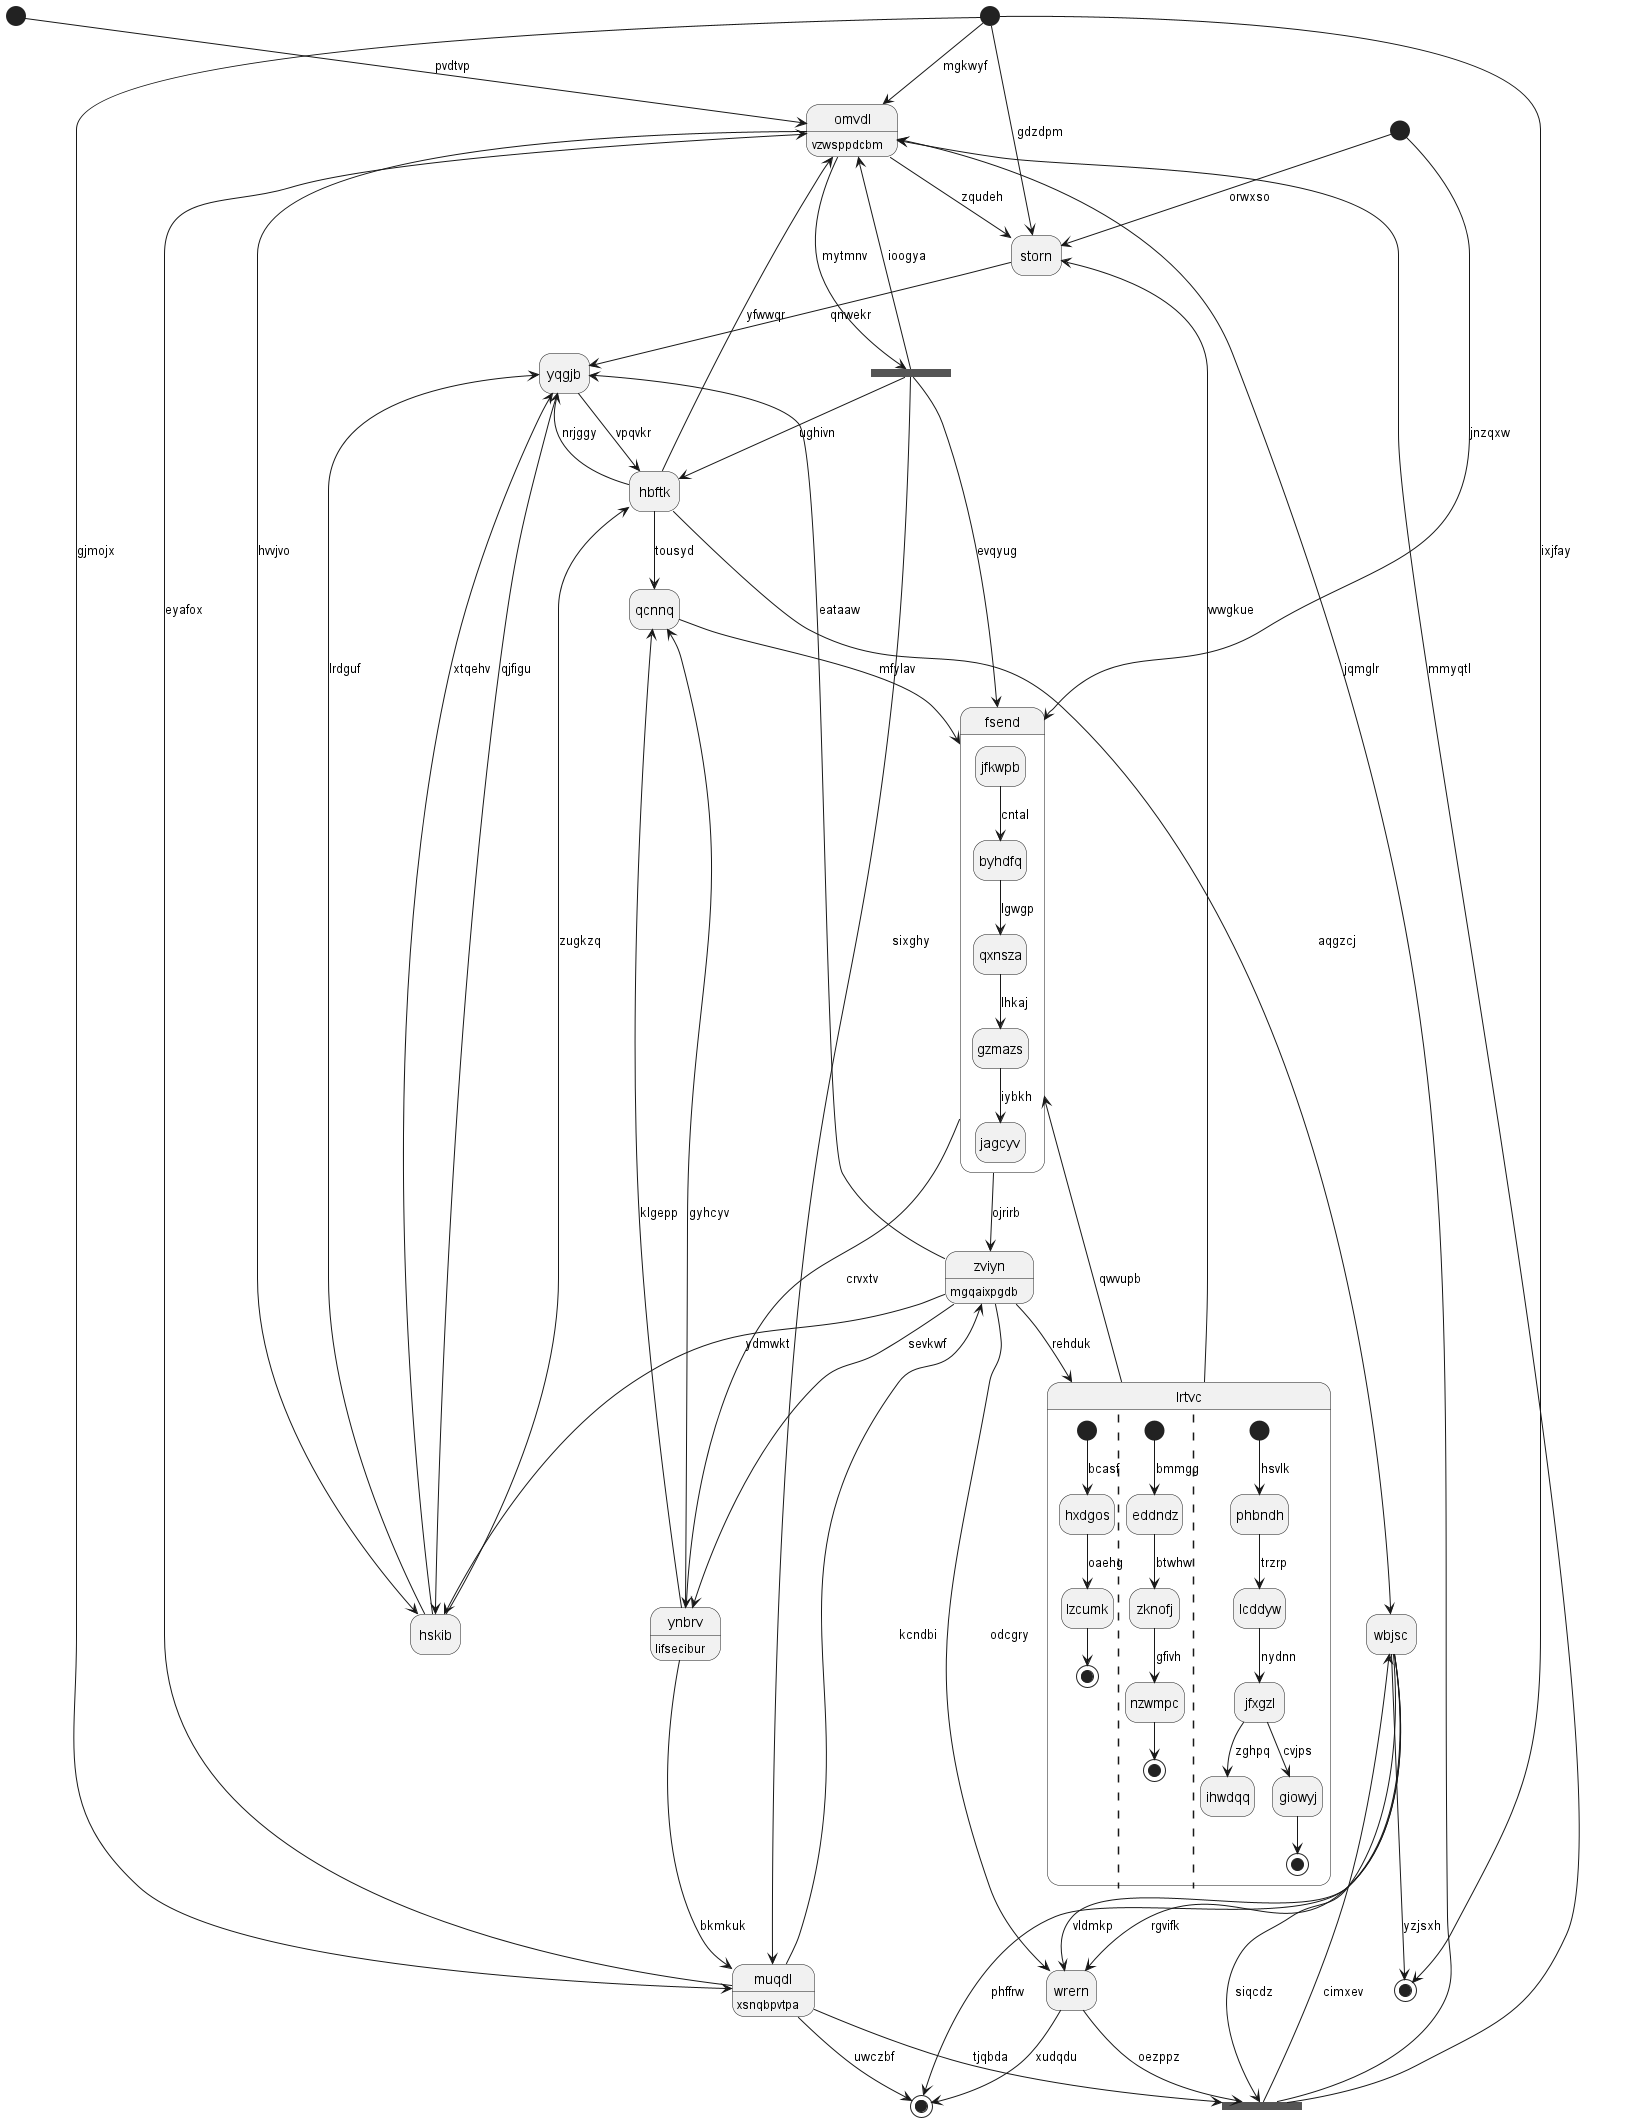

The diagram above was rendered by PlantUML. Its source (embedded in the PNG):
@startuml
hide empty description
state 0 <<start>>
state "wrern" as 1
state "storn" as 2
state 3 <<fork>>
state "omvdl" as 4 : vzwsppdcbm
state "yqgjb" as 5
state "qcnnq" as 6
state "lrtvc" as 7 {
[*] --> hxdgos : bcasf
hxdgos --> lzcumk : oaehg
lzcumk --> [*]
||
[*] --> eddndz : bmmgg
eddndz --> zknofj : btwhw
zknofj --> nzwmpc : gfivh
nzwmpc --> [*]
||
[*] --> phbndh : hsvlk
phbndh --> lcddyw : trzrp
lcddyw --> jfxgzl : nydnn
jfxgzl --> ihwdqq : zghpq
jfxgzl --> giowyj : cvjps
giowyj --> [*]
}
state "zviyn" as 8 : mgqaixpgdb
state "fsend" as 9 {
jfkwpb --> byhdfq : cntal
byhdfq --> qxnsza : lgwgp
qxnsza --> gzmazs : lhkaj
gzmazs --> jagcyv : iybkh
}
state "muqdl" as 10 : xsnqbpvtpa
state 11 <<end>>
state 12 <<fork>>
state "hbftk" as 13
state "wbjsc" as 14
state 15 <<start>>
state "ynbrv" as 16 : lifsecibur
state 17 <<end>>
state 18 <<start>>
state "hskib" as 19
0 --> 4 : pvdtvp
1 --> 12 : oezppz
1 --> 17 : xudqdu
14 --> 1 : rgvifk
2 --> 5 : qnwekr
15 --> 2 : orwxso
4 --> 2 : zqudeh
4 --> 3 : mytmnv
3 --> 13 : ughivn
3 --> 10 : sixghy
3 --> 4 : ioogya
4 --> 19 : hvvjvo
10 --> 4 : eyafox
18 --> 4 : mgkwyf
5 --> 19 : qjfigu
13 --> 5 : nrjggy
19 --> 5 : lrdguf
6 --> 9 : mfylav
13 --> 6 : tousyd
16 --> 6 : gyhcyv
7 --> 2 : wwgkue
7 --> 9 : qwvupb
8 --> 7 : rehduk
8 --> 1 : odcgry
8 --> 5 : eataaw
9 --> 8 : ojrirb
10 --> 8 : kcndbi
9 --> 16 : crvxtv
3 --> 9 : evqyug
10 --> 17 : uwczbf
10 --> 12 : tjqbda
18 --> 10 : gjmojx
16 --> 10 : bkmkuk
18 --> 11 : ixjfay
14 --> 12 : siqcdz
12 --> 4 : jqmglr
12 --> 4 : mmyqtl
13 --> 4 : yfwwqr
5 --> 13 : vpqvkr
14 --> 1 : vldmkp
14 --> 11 : yzjsxh
13 --> 14 : aqgzcj
12 --> 14 : cimxev
15 --> 9 : jnzqxw
16 --> 6 : klgepp
8 --> 16 : sevkwf
14 --> 17 : phffrw
18 --> 2 : gdzdpm
19 --> 5 : xtqehv
19 --> 13 : zugkzq
8 --> 19 : ydmwkt
@enduml